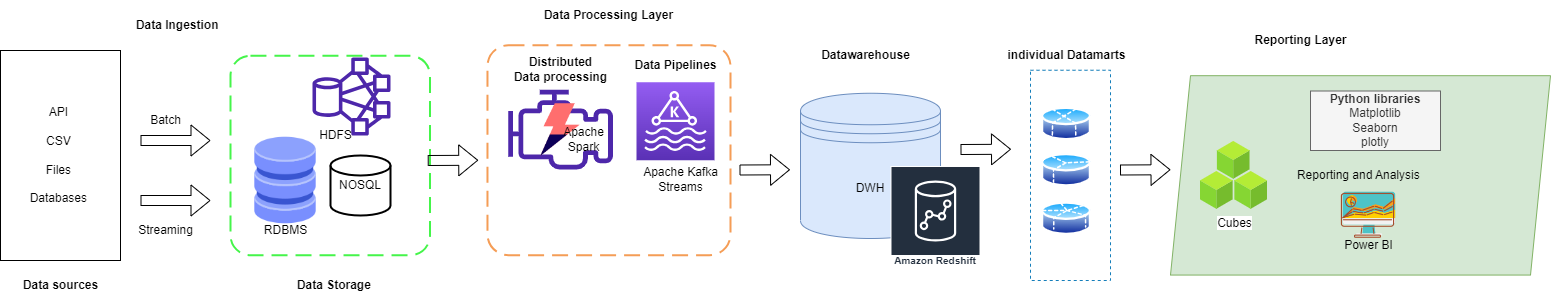

The diagram above was exported from draw.io. Its source (the exported page's mxGraphModel, read from the mxfile embedded in the PNG):
<mxGraphModel dx="794" dy="462" grid="1" gridSize="10" guides="1" tooltips="1" connect="1" arrows="1" fold="1" page="1" pageScale="1" pageWidth="850" pageHeight="1100" math="0" shadow="0">
  <root>
    <mxCell id="0" />
    <mxCell id="1" parent="0" />
    <mxCell id="j8J8fG5ChQ2nMMau2lbc-2" value="API&amp;nbsp;&lt;br&gt;&lt;br&gt;CSV&amp;nbsp;&lt;br&gt;&lt;br&gt;Files&amp;nbsp;&lt;br&gt;&lt;br&gt;Databases&amp;nbsp;" style="rounded=0;whiteSpace=wrap;html=1;" vertex="1" parent="1">
      <mxGeometry x="90" y="110" width="120" height="210" as="geometry" />
    </mxCell>
    <mxCell id="j8J8fG5ChQ2nMMau2lbc-3" value="Data Ingestion&amp;nbsp;&amp;nbsp;" style="text;html=1;align=center;verticalAlign=middle;resizable=0;points=[];autosize=1;strokeColor=none;fillColor=none;fontStyle=1" vertex="1" parent="1">
      <mxGeometry x="215" y="70" width="110" height="30" as="geometry" />
    </mxCell>
    <mxCell id="j8J8fG5ChQ2nMMau2lbc-5" value="&lt;b&gt;Data sources&lt;/b&gt;" style="text;html=1;align=center;verticalAlign=middle;resizable=0;points=[];autosize=1;strokeColor=none;fillColor=none;" vertex="1" parent="1">
      <mxGeometry x="100" y="330" width="100" height="30" as="geometry" />
    </mxCell>
    <mxCell id="j8J8fG5ChQ2nMMau2lbc-6" value="" style="shape=flexArrow;endArrow=classic;html=1;rounded=0;" edge="1" parent="1">
      <mxGeometry width="50" height="50" relative="1" as="geometry">
        <mxPoint x="230" y="200" as="sourcePoint" />
        <mxPoint x="300" y="200" as="targetPoint" />
      </mxGeometry>
    </mxCell>
    <mxCell id="j8J8fG5ChQ2nMMau2lbc-7" value="" style="shape=flexArrow;endArrow=classic;html=1;rounded=0;" edge="1" parent="1">
      <mxGeometry width="50" height="50" relative="1" as="geometry">
        <mxPoint x="230" y="260" as="sourcePoint" />
        <mxPoint x="300" y="260" as="targetPoint" />
      </mxGeometry>
    </mxCell>
    <mxCell id="j8J8fG5ChQ2nMMau2lbc-10" value="Batch" style="text;html=1;align=center;verticalAlign=middle;resizable=0;points=[];autosize=1;strokeColor=none;fillColor=none;" vertex="1" parent="1">
      <mxGeometry x="230" y="165" width="50" height="30" as="geometry" />
    </mxCell>
    <mxCell id="j8J8fG5ChQ2nMMau2lbc-11" value="Streaming" style="text;html=1;align=center;verticalAlign=middle;resizable=0;points=[];autosize=1;strokeColor=none;fillColor=none;" vertex="1" parent="1">
      <mxGeometry x="215" y="275" width="80" height="30" as="geometry" />
    </mxCell>
    <mxCell id="j8J8fG5ChQ2nMMau2lbc-12" value="" style="shape=image;html=1;verticalAlign=top;verticalLabelPosition=bottom;labelBackgroundColor=#ffffff;imageAspect=0;aspect=fixed;image=https://cdn2.iconfinder.com/data/icons/whcompare-isometric-web-hosting-servers/50/database-128.png" vertex="1" parent="1">
      <mxGeometry x="330" y="195" width="90" height="90" as="geometry" />
    </mxCell>
    <mxCell id="j8J8fG5ChQ2nMMau2lbc-13" value="&lt;b&gt;Data Storage&amp;nbsp;&lt;/b&gt;" style="text;html=1;align=center;verticalAlign=middle;resizable=0;points=[];autosize=1;strokeColor=none;fillColor=none;" vertex="1" parent="1">
      <mxGeometry x="375" y="330" width="100" height="30" as="geometry" />
    </mxCell>
    <mxCell id="j8J8fG5ChQ2nMMau2lbc-14" value="NOSQL" style="strokeWidth=2;html=1;shape=mxgraph.flowchart.database;whiteSpace=wrap;" vertex="1" parent="1">
      <mxGeometry x="420" y="215" width="60" height="60" as="geometry" />
    </mxCell>
    <mxCell id="j8J8fG5ChQ2nMMau2lbc-16" value="" style="sketch=0;outlineConnect=0;fontColor=#232F3E;gradientColor=none;fillColor=#4D27AA;strokeColor=none;dashed=0;verticalLabelPosition=bottom;verticalAlign=top;align=center;html=1;fontSize=12;fontStyle=0;aspect=fixed;pointerEvents=1;shape=mxgraph.aws4.hdfs_cluster;" vertex="1" parent="1">
      <mxGeometry x="402" y="117" width="78" height="78" as="geometry" />
    </mxCell>
    <mxCell id="j8J8fG5ChQ2nMMau2lbc-17" value="RDBMS" style="text;html=1;align=center;verticalAlign=middle;resizable=0;points=[];autosize=1;strokeColor=none;fillColor=none;" vertex="1" parent="1">
      <mxGeometry x="340" y="275" width="70" height="30" as="geometry" />
    </mxCell>
    <mxCell id="j8J8fG5ChQ2nMMau2lbc-18" value="HDFS" style="text;html=1;align=center;verticalAlign=middle;resizable=0;points=[];autosize=1;strokeColor=none;fillColor=none;" vertex="1" parent="1">
      <mxGeometry x="395" y="180" width="60" height="30" as="geometry" />
    </mxCell>
    <mxCell id="j8J8fG5ChQ2nMMau2lbc-19" value="" style="rounded=1;arcSize=10;dashed=1;strokeColor=#45F54A;fillColor=none;gradientColor=none;dashPattern=8 4;strokeWidth=2;" vertex="1" parent="1">
      <mxGeometry x="320" y="115.25" width="199.5" height="199.5" as="geometry" />
    </mxCell>
    <mxCell id="j8J8fG5ChQ2nMMau2lbc-20" value="" style="sketch=0;outlineConnect=0;fontColor=#232F3E;gradientColor=none;fillColor=#4D27AA;strokeColor=none;dashed=0;verticalLabelPosition=bottom;verticalAlign=top;align=center;html=1;fontSize=12;fontStyle=0;aspect=fixed;pointerEvents=1;shape=mxgraph.aws4.emr_engine;" vertex="1" parent="1">
      <mxGeometry x="597.29" y="149.31" width="105.43" height="79.75" as="geometry" />
    </mxCell>
    <mxCell id="j8J8fG5ChQ2nMMau2lbc-21" value="" style="shape=image;html=1;verticalAlign=top;verticalLabelPosition=bottom;labelBackgroundColor=#ffffff;imageAspect=0;aspect=fixed;image=https://cdn2.iconfinder.com/data/icons/vivid/48/thunder-128.png;strokeColor=#45F54A;" vertex="1" parent="1">
      <mxGeometry x="610.5" y="150.06" width="79" height="79" as="geometry" />
    </mxCell>
    <mxCell id="j8J8fG5ChQ2nMMau2lbc-22" value="Distributed &lt;br&gt;Data processing" style="text;html=1;align=center;verticalAlign=middle;resizable=0;points=[];autosize=1;strokeColor=none;fillColor=none;fontStyle=1" vertex="1" parent="1">
      <mxGeometry x="589.9999999999999" y="109.31" width="120" height="40" as="geometry" />
    </mxCell>
    <mxCell id="j8J8fG5ChQ2nMMau2lbc-27" value="Apache &lt;br&gt;Spark" style="text;html=1;align=center;verticalAlign=middle;resizable=0;points=[];autosize=1;strokeColor=none;fillColor=none;" vertex="1" parent="1">
      <mxGeometry x="642.7199999999999" y="179.06" width="60" height="40" as="geometry" />
    </mxCell>
    <mxCell id="j8J8fG5ChQ2nMMau2lbc-29" value="Data Pipelines" style="text;html=1;align=center;verticalAlign=middle;resizable=0;points=[];autosize=1;strokeColor=none;fillColor=none;fontStyle=1" vertex="1" parent="1">
      <mxGeometry x="710" y="110" width="110" height="30" as="geometry" />
    </mxCell>
    <mxCell id="j8J8fG5ChQ2nMMau2lbc-32" value="" style="shape=flexArrow;endArrow=classic;html=1;rounded=0;" edge="1" parent="1">
      <mxGeometry width="50" height="50" relative="1" as="geometry">
        <mxPoint x="517.22" y="220" as="sourcePoint" />
        <mxPoint x="567.72" y="219.75" as="targetPoint" />
      </mxGeometry>
    </mxCell>
    <mxCell id="j8J8fG5ChQ2nMMau2lbc-34" value="" style="sketch=0;points=[[0,0,0],[0.25,0,0],[0.5,0,0],[0.75,0,0],[1,0,0],[0,1,0],[0.25,1,0],[0.5,1,0],[0.75,1,0],[1,1,0],[0,0.25,0],[0,0.5,0],[0,0.75,0],[1,0.25,0],[1,0.5,0],[1,0.75,0]];outlineConnect=0;fontColor=#232F3E;gradientColor=#945DF2;gradientDirection=north;fillColor=#5A30B5;strokeColor=#ffffff;dashed=0;verticalLabelPosition=bottom;verticalAlign=top;align=center;html=1;fontSize=12;fontStyle=0;aspect=fixed;shape=mxgraph.aws4.resourceIcon;resIcon=mxgraph.aws4.managed_streaming_for_kafka;" vertex="1" parent="1">
      <mxGeometry x="726" y="141.75" width="78" height="78" as="geometry" />
    </mxCell>
    <mxCell id="j8J8fG5ChQ2nMMau2lbc-35" value="Apache Kafka &lt;br&gt;Streams" style="text;html=1;align=center;verticalAlign=middle;resizable=0;points=[];autosize=1;strokeColor=none;fillColor=none;" vertex="1" parent="1">
      <mxGeometry x="720" y="219.06" width="100" height="40" as="geometry" />
    </mxCell>
    <mxCell id="j8J8fG5ChQ2nMMau2lbc-37" value="DWH" style="shape=datastore;whiteSpace=wrap;html=1;strokeColor=#6c8ebf;fillColor=#dae8fc;" vertex="1" parent="1">
      <mxGeometry x="890" y="152.75" width="140" height="145.25" as="geometry" />
    </mxCell>
    <mxCell id="j8J8fG5ChQ2nMMau2lbc-39" value="Amazon Redshift" style="sketch=0;outlineConnect=0;fontColor=#232F3E;gradientColor=none;strokeColor=#ffffff;fillColor=#232F3E;dashed=0;verticalLabelPosition=middle;verticalAlign=bottom;align=center;html=1;whiteSpace=wrap;fontSize=10;fontStyle=1;spacing=3;shape=mxgraph.aws4.productIcon;prIcon=mxgraph.aws4.redshift;" vertex="1" parent="1">
      <mxGeometry x="980" y="225.5" width="90" height="104.5" as="geometry" />
    </mxCell>
    <mxCell id="j8J8fG5ChQ2nMMau2lbc-40" value="Reporting and Analysis&amp;nbsp;" style="shape=parallelogram;perimeter=parallelogramPerimeter;whiteSpace=wrap;html=1;fixedSize=1;strokeColor=#82b366;fillColor=#d5e8d4;" vertex="1" parent="1">
      <mxGeometry x="1260" y="135.19" width="380" height="199.37" as="geometry" />
    </mxCell>
    <mxCell id="j8J8fG5ChQ2nMMau2lbc-41" value="" style="aspect=fixed;perimeter=ellipsePerimeter;html=1;align=center;shadow=0;dashed=0;spacingTop=3;image;image=img/lib/active_directory/database_partition_4.svg;strokeColor=#0000FF;" vertex="1" parent="1">
      <mxGeometry x="1131" y="165" width="50" height="37" as="geometry" />
    </mxCell>
    <mxCell id="j8J8fG5ChQ2nMMau2lbc-42" value="" style="aspect=fixed;perimeter=ellipsePerimeter;html=1;align=center;shadow=0;dashed=0;spacingTop=3;image;image=img/lib/active_directory/database_partition_3.svg;strokeColor=#0000FF;" vertex="1" parent="1">
      <mxGeometry x="1131" y="211.25" width="50" height="37" as="geometry" />
    </mxCell>
    <mxCell id="j8J8fG5ChQ2nMMau2lbc-43" value="" style="aspect=fixed;perimeter=ellipsePerimeter;html=1;align=center;shadow=0;dashed=0;spacingTop=3;image;image=img/lib/active_directory/database_partition_5.svg;strokeColor=#0000FF;" vertex="1" parent="1">
      <mxGeometry x="1131" y="259.75" width="50" height="37" as="geometry" />
    </mxCell>
    <mxCell id="j8J8fG5ChQ2nMMau2lbc-44" value="individual Datamarts" style="text;html=1;align=center;verticalAlign=middle;resizable=0;points=[];autosize=1;strokeColor=none;fillColor=none;fontStyle=1" vertex="1" parent="1">
      <mxGeometry x="1086" y="99.75" width="140" height="30" as="geometry" />
    </mxCell>
    <mxCell id="j8J8fG5ChQ2nMMau2lbc-45" value="" style="shape=flexArrow;endArrow=classic;html=1;rounded=0;" edge="1" parent="1">
      <mxGeometry width="50" height="50" relative="1" as="geometry">
        <mxPoint x="829" y="229.5" as="sourcePoint" />
        <mxPoint x="879.5" y="229.25" as="targetPoint" />
      </mxGeometry>
    </mxCell>
    <mxCell id="j8J8fG5ChQ2nMMau2lbc-46" value="" style="shape=flexArrow;endArrow=classic;html=1;rounded=0;" edge="1" parent="1">
      <mxGeometry width="50" height="50" relative="1" as="geometry">
        <mxPoint x="1050" y="209" as="sourcePoint" />
        <mxPoint x="1100.5" y="208.75" as="targetPoint" />
      </mxGeometry>
    </mxCell>
    <mxCell id="j8J8fG5ChQ2nMMau2lbc-47" value="" style="fillColor=none;strokeColor=#147EBA;dashed=1;verticalAlign=top;fontStyle=0;fontColor=#147EBA;" vertex="1" parent="1">
      <mxGeometry x="1120" y="129.75" width="80" height="210.25" as="geometry" />
    </mxCell>
    <mxCell id="j8J8fG5ChQ2nMMau2lbc-48" value="" style="shape=flexArrow;endArrow=classic;html=1;rounded=0;" edge="1" parent="1">
      <mxGeometry width="50" height="50" relative="1" as="geometry">
        <mxPoint x="1209.5" y="229.5" as="sourcePoint" />
        <mxPoint x="1260" y="229.25" as="targetPoint" />
      </mxGeometry>
    </mxCell>
    <mxCell id="j8J8fG5ChQ2nMMau2lbc-49" value="Cubes" style="aspect=fixed;html=1;points=[];align=center;image;fontSize=12;image=img/lib/azure2/general/Cubes.svg;strokeColor=#0000FF;" vertex="1" parent="1">
      <mxGeometry x="1290" y="200.88" width="67" height="68" as="geometry" />
    </mxCell>
    <mxCell id="j8J8fG5ChQ2nMMau2lbc-50" value="&lt;b&gt;Datawarehouse&lt;/b&gt;" style="text;html=1;align=center;verticalAlign=middle;resizable=0;points=[];autosize=1;strokeColor=none;fillColor=none;" vertex="1" parent="1">
      <mxGeometry x="900" y="100" width="110" height="30" as="geometry" />
    </mxCell>
    <mxCell id="j8J8fG5ChQ2nMMau2lbc-51" value="&lt;b&gt;Reporting Layer&lt;/b&gt;" style="text;html=1;align=center;verticalAlign=middle;resizable=0;points=[];autosize=1;strokeColor=none;fillColor=none;" vertex="1" parent="1">
      <mxGeometry x="1330" y="85.25" width="120" height="30" as="geometry" />
    </mxCell>
    <mxCell id="j8J8fG5ChQ2nMMau2lbc-53" value="" style="shape=image;html=1;verticalAlign=top;verticalLabelPosition=bottom;labelBackgroundColor=#ffffff;imageAspect=0;aspect=fixed;image=https://cdn3.iconfinder.com/data/icons/fintech-icon/128/11_Data_Visualization-128.png;strokeColor=#0000FF;" vertex="1" parent="1">
      <mxGeometry x="1422.5" y="239.5" width="70" height="70" as="geometry" />
    </mxCell>
    <mxCell id="j8J8fG5ChQ2nMMau2lbc-54" value="Power BI" style="text;html=1;align=center;verticalAlign=middle;resizable=0;points=[];autosize=1;strokeColor=none;fillColor=none;" vertex="1" parent="1">
      <mxGeometry x="1422.5" y="290" width="70" height="30" as="geometry" />
    </mxCell>
    <mxCell id="j8J8fG5ChQ2nMMau2lbc-55" value="&lt;b&gt;Python libraries&lt;/b&gt;&lt;br&gt;Matplotlib&lt;br&gt;Seaborn&lt;br&gt;plotly" style="rounded=0;whiteSpace=wrap;html=1;strokeColor=#666666;fillColor=#f5f5f5;fontColor=#333333;" vertex="1" parent="1">
      <mxGeometry x="1400" y="150.5" width="130" height="59.5" as="geometry" />
    </mxCell>
    <mxCell id="j8J8fG5ChQ2nMMau2lbc-56" value="" style="rounded=1;arcSize=10;dashed=1;strokeColor=#F59D56;fillColor=none;gradientColor=none;dashPattern=8 4;strokeWidth=2;" vertex="1" parent="1">
      <mxGeometry x="576.97" y="104.75" width="243.03" height="210" as="geometry" />
    </mxCell>
    <mxCell id="j8J8fG5ChQ2nMMau2lbc-58" value="&lt;b&gt;Data Processing Layer&lt;/b&gt;" style="text;html=1;align=center;verticalAlign=middle;resizable=0;points=[];autosize=1;strokeColor=none;fillColor=none;" vertex="1" parent="1">
      <mxGeometry x="623.49" y="60" width="150" height="30" as="geometry" />
    </mxCell>
  </root>
</mxGraphModel>